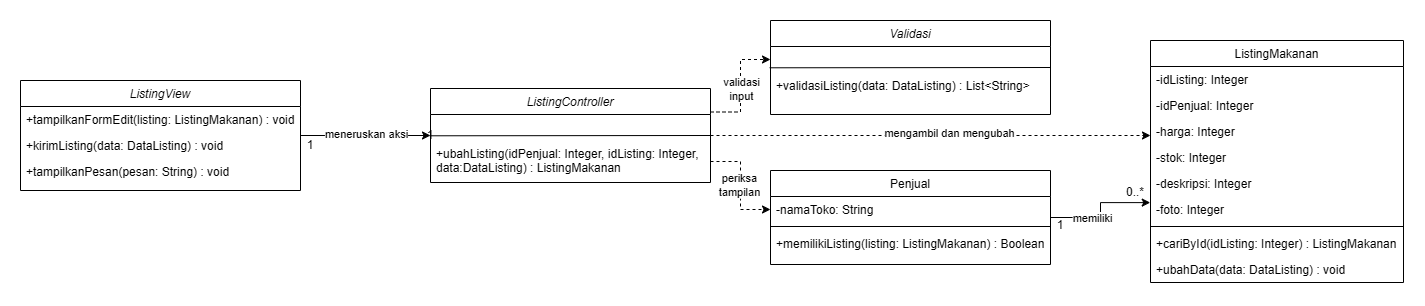

The diagram above was exported from draw.io. Its source (the exported page's mxGraphModel, read from the mxfile embedded in the PNG):
<mxGraphModel dx="1534" dy="970" grid="1" gridSize="10" guides="1" tooltips="1" connect="1" arrows="1" fold="1" page="1" pageScale="1" pageWidth="2000" pageHeight="2000" math="0" shadow="0">
  <root>
    <mxCell id="WIyWlLk6GJQsqaUBKTNV-0" />
    <mxCell id="WIyWlLk6GJQsqaUBKTNV-1" parent="WIyWlLk6GJQsqaUBKTNV-0" />
    <mxCell id="mcUzrtDYwuz424FqTY77-12" edge="1" parent="WIyWlLk6GJQsqaUBKTNV-1" source="mcUzrtDYwuz424FqTY77-0" style="edgeStyle=orthogonalEdgeStyle;rounded=0;orthogonalLoop=1;jettySize=auto;html=1;defaultLabelBackgroundColor=gap;" target="mcUzrtDYwuz424FqTY77-8" value="">
      <mxGeometry relative="1" as="geometry" />
    </mxCell>
    <mxCell id="mcUzrtDYwuz424FqTY77-55" connectable="0" parent="mcUzrtDYwuz424FqTY77-12" style="edgeLabel;html=1;align=center;verticalAlign=middle;resizable=0;points=[];defaultLabelBackgroundColor=gap;" value="meneruskan aksi" vertex="1">
      <mxGeometry relative="1" x="0.2714" y="-1" as="geometry">
        <mxPoint x="-18" y="-3" as="offset" />
      </mxGeometry>
    </mxCell>
    <mxCell id="mcUzrtDYwuz424FqTY77-0" parent="WIyWlLk6GJQsqaUBKTNV-1" style="swimlane;fontStyle=2;align=center;verticalAlign=top;childLayout=stackLayout;horizontal=1;startSize=26;horizontalStack=0;resizeParent=1;resizeLast=0;collapsible=1;marginBottom=0;rounded=0;shadow=0;strokeWidth=1;" value="ListingView" vertex="1">
      <mxGeometry height="110" width="280" x="70" y="600" as="geometry">
        <mxRectangle height="26" width="160" x="230" y="140" as="alternateBounds" />
      </mxGeometry>
    </mxCell>
    <mxCell id="mcUzrtDYwuz424FqTY77-1" parent="mcUzrtDYwuz424FqTY77-0" style="text;align=left;verticalAlign=top;spacingLeft=4;spacingRight=4;overflow=hidden;rotatable=0;points=[[0,0.5],[1,0.5]];portConstraint=eastwest;" value="+tampilkanFormEdit(listing: ListingMakanan) : void" vertex="1">
      <mxGeometry height="26" width="280" y="26" as="geometry" />
    </mxCell>
    <mxCell id="mcUzrtDYwuz424FqTY77-2" parent="mcUzrtDYwuz424FqTY77-0" style="text;align=left;verticalAlign=top;spacingLeft=4;spacingRight=4;overflow=hidden;rotatable=0;points=[[0,0.5],[1,0.5]];portConstraint=eastwest;rounded=0;shadow=0;html=0;" value="+kirimListing(data: DataListing) : void" vertex="1">
      <mxGeometry height="26" width="280" y="52" as="geometry" />
    </mxCell>
    <mxCell id="mcUzrtDYwuz424FqTY77-3" parent="mcUzrtDYwuz424FqTY77-0" style="text;align=left;verticalAlign=top;spacingLeft=4;spacingRight=4;overflow=hidden;rotatable=0;points=[[0,0.5],[1,0.5]];portConstraint=eastwest;rounded=0;shadow=0;html=0;" value="+tampilkanPesan(pesan: String) : void" vertex="1">
      <mxGeometry height="26" width="280" y="78" as="geometry" />
    </mxCell>
    <mxCell id="mcUzrtDYwuz424FqTY77-27" edge="1" parent="WIyWlLk6GJQsqaUBKTNV-1" source="mcUzrtDYwuz424FqTY77-8" style="edgeStyle=orthogonalEdgeStyle;rounded=0;orthogonalLoop=1;jettySize=auto;html=1;entryX=0;entryY=0.5;entryDx=0;entryDy=0;defaultLabelBackgroundColor=gap;exitX=1;exitY=0.25;exitDx=0;exitDy=0;dashed=1;" target="mcUzrtDYwuz424FqTY77-17">
      <mxGeometry relative="1" as="geometry" />
    </mxCell>
    <mxCell id="mcUzrtDYwuz424FqTY77-56" connectable="0" parent="mcUzrtDYwuz424FqTY77-27" style="edgeLabel;html=1;align=center;verticalAlign=middle;resizable=0;points=[];defaultLabelBackgroundColor=gap;" value="validasi&lt;br&gt;input" vertex="1">
      <mxGeometry relative="1" x="0.236" y="-3" as="geometry">
        <mxPoint x="-3" y="17" as="offset" />
      </mxGeometry>
    </mxCell>
    <mxCell id="mcUzrtDYwuz424FqTY77-47" edge="1" parent="WIyWlLk6GJQsqaUBKTNV-1" source="mcUzrtDYwuz424FqTY77-8" style="edgeStyle=orthogonalEdgeStyle;rounded=0;orthogonalLoop=1;jettySize=auto;html=1;defaultLabelBackgroundColor=gap;dashed=1;">
      <mxGeometry relative="1" as="geometry">
        <mxPoint x="1200" y="655" as="targetPoint" />
      </mxGeometry>
    </mxCell>
    <mxCell id="mcUzrtDYwuz424FqTY77-53" connectable="0" parent="mcUzrtDYwuz424FqTY77-47" style="edgeLabel;html=1;align=center;verticalAlign=middle;resizable=0;points=[];defaultLabelBackgroundColor=gap;" value="mengambil dan mengubah" vertex="1">
      <mxGeometry relative="1" x="0.0827" y="3" as="geometry">
        <mxPoint as="offset" />
      </mxGeometry>
    </mxCell>
    <mxCell id="mcUzrtDYwuz424FqTY77-8" parent="WIyWlLk6GJQsqaUBKTNV-1" style="swimlane;fontStyle=2;align=center;verticalAlign=top;childLayout=stackLayout;horizontal=1;startSize=26;horizontalStack=0;resizeParent=1;resizeLast=0;collapsible=1;marginBottom=0;rounded=0;shadow=0;strokeWidth=1;" value="ListingController" vertex="1">
      <mxGeometry height="94" width="280" x="480" y="608" as="geometry">
        <mxRectangle height="26" width="160" x="230" y="140" as="alternateBounds" />
      </mxGeometry>
    </mxCell>
    <mxCell id="mcUzrtDYwuz424FqTY77-9" parent="mcUzrtDYwuz424FqTY77-8" style="text;align=left;verticalAlign=top;spacingLeft=4;spacingRight=4;overflow=hidden;rotatable=0;points=[[0,0.5],[1,0.5]];portConstraint=eastwest;" value=" " vertex="1">
      <mxGeometry height="26" width="280" y="26" as="geometry" />
    </mxCell>
    <mxCell id="mcUzrtDYwuz424FqTY77-14" edge="1" parent="mcUzrtDYwuz424FqTY77-8" source="mcUzrtDYwuz424FqTY77-9" style="endArrow=none;html=1;rounded=0;defaultLabelBackgroundColor=gap;entryX=1;entryY=0.5;entryDx=0;entryDy=0;exitX=-0.003;exitY=0.819;exitDx=0;exitDy=0;exitPerimeter=0;" target="mcUzrtDYwuz424FqTY77-8" value="">
      <mxGeometry height="50" relative="1" width="50" as="geometry">
        <mxPoint y="50.11" as="sourcePoint" />
        <mxPoint x="470" y="50.00399999999989" as="targetPoint" />
      </mxGeometry>
    </mxCell>
    <mxCell id="mcUzrtDYwuz424FqTY77-10" parent="mcUzrtDYwuz424FqTY77-8" style="text;align=left;verticalAlign=top;spacingLeft=4;spacingRight=4;overflow=hidden;rotatable=0;points=[[0,0.5],[1,0.5]];portConstraint=eastwest;rounded=0;shadow=0;html=0;" value="+ubahListing(idPenjual: Integer, idListing: Integer,&#10;data:DataListing) : ListingMakanan" vertex="1">
      <mxGeometry height="42" width="280" y="52" as="geometry" />
    </mxCell>
    <mxCell id="mcUzrtDYwuz424FqTY77-16" parent="WIyWlLk6GJQsqaUBKTNV-1" style="swimlane;fontStyle=2;align=center;verticalAlign=top;childLayout=stackLayout;horizontal=1;startSize=26;horizontalStack=0;resizeParent=1;resizeLast=0;collapsible=1;marginBottom=0;rounded=0;shadow=0;strokeWidth=1;" value="Validasi" vertex="1">
      <mxGeometry height="94" width="280" x="820" y="540" as="geometry">
        <mxRectangle height="26" width="160" x="230" y="140" as="alternateBounds" />
      </mxGeometry>
    </mxCell>
    <mxCell id="mcUzrtDYwuz424FqTY77-17" parent="mcUzrtDYwuz424FqTY77-16" style="text;align=left;verticalAlign=top;spacingLeft=4;spacingRight=4;overflow=hidden;rotatable=0;points=[[0,0.5],[1,0.5]];portConstraint=eastwest;" value=" " vertex="1">
      <mxGeometry height="26" width="280" y="26" as="geometry" />
    </mxCell>
    <mxCell id="mcUzrtDYwuz424FqTY77-18" edge="1" parent="mcUzrtDYwuz424FqTY77-16" source="mcUzrtDYwuz424FqTY77-17" style="endArrow=none;html=1;rounded=0;defaultLabelBackgroundColor=gap;entryX=1;entryY=0.5;entryDx=0;entryDy=0;exitX=-0.003;exitY=0.819;exitDx=0;exitDy=0;exitPerimeter=0;" target="mcUzrtDYwuz424FqTY77-16" value="">
      <mxGeometry height="50" relative="1" width="50" as="geometry">
        <mxPoint y="50.11" as="sourcePoint" />
        <mxPoint x="470" y="50.00399999999989" as="targetPoint" />
      </mxGeometry>
    </mxCell>
    <mxCell id="mcUzrtDYwuz424FqTY77-19" parent="mcUzrtDYwuz424FqTY77-16" style="text;align=left;verticalAlign=top;spacingLeft=4;spacingRight=4;overflow=hidden;rotatable=0;points=[[0,0.5],[1,0.5]];portConstraint=eastwest;rounded=0;shadow=0;html=0;" value="+validasiListing(data: DataListing) : List&lt;String&gt;" vertex="1">
      <mxGeometry height="42" width="280" y="52" as="geometry" />
    </mxCell>
    <mxCell id="mcUzrtDYwuz424FqTY77-20" parent="WIyWlLk6GJQsqaUBKTNV-1" style="swimlane;fontStyle=0;align=center;verticalAlign=top;childLayout=stackLayout;horizontal=1;startSize=26;horizontalStack=0;resizeParent=1;resizeLast=0;collapsible=1;marginBottom=0;rounded=0;shadow=0;strokeWidth=1;" value="Penjual" vertex="1">
      <mxGeometry height="94" width="280" x="820" y="690" as="geometry">
        <mxRectangle height="26" width="160" x="130" y="380" as="alternateBounds" />
      </mxGeometry>
    </mxCell>
    <mxCell id="mcUzrtDYwuz424FqTY77-22" parent="mcUzrtDYwuz424FqTY77-20" style="text;align=left;verticalAlign=top;spacingLeft=4;spacingRight=4;overflow=hidden;rotatable=0;points=[[0,0.5],[1,0.5]];portConstraint=eastwest;rounded=0;shadow=0;html=0;" value="-namaToko: String" vertex="1">
      <mxGeometry height="26" width="280" y="26" as="geometry" />
    </mxCell>
    <mxCell id="mcUzrtDYwuz424FqTY77-23" parent="mcUzrtDYwuz424FqTY77-20" style="line;html=1;strokeWidth=1;align=left;verticalAlign=middle;spacingTop=-1;spacingLeft=3;spacingRight=3;rotatable=0;labelPosition=right;points=[];portConstraint=eastwest;" value="" vertex="1">
      <mxGeometry height="8" width="280" y="52" as="geometry" />
    </mxCell>
    <mxCell id="mcUzrtDYwuz424FqTY77-25" parent="mcUzrtDYwuz424FqTY77-20" style="text;align=left;verticalAlign=top;spacingLeft=4;spacingRight=4;overflow=hidden;rotatable=0;points=[[0,0.5],[1,0.5]];portConstraint=eastwest;" value="+memilikiListing(listing: ListingMakanan) : Boolean" vertex="1">
      <mxGeometry height="26" width="280" y="60" as="geometry" />
    </mxCell>
    <mxCell id="mcUzrtDYwuz424FqTY77-26" edge="1" parent="WIyWlLk6GJQsqaUBKTNV-1" source="mcUzrtDYwuz424FqTY77-10" style="edgeStyle=orthogonalEdgeStyle;rounded=0;orthogonalLoop=1;jettySize=auto;html=1;entryX=0;entryY=0.5;entryDx=0;entryDy=0;defaultLabelBackgroundColor=gap;dashed=1;" target="mcUzrtDYwuz424FqTY77-22">
      <mxGeometry relative="1" as="geometry" />
    </mxCell>
    <mxCell id="mcUzrtDYwuz424FqTY77-58" connectable="0" parent="mcUzrtDYwuz424FqTY77-26" style="edgeLabel;html=1;align=center;verticalAlign=middle;resizable=0;points=[];defaultLabelBackgroundColor=gap;" value="periksa&lt;br&gt;tampilan" vertex="1">
      <mxGeometry relative="1" x="-0.0226" y="-2" as="geometry">
        <mxPoint as="offset" />
      </mxGeometry>
    </mxCell>
    <mxCell id="mcUzrtDYwuz424FqTY77-34" parent="WIyWlLk6GJQsqaUBKTNV-1" style="swimlane;fontStyle=0;align=center;verticalAlign=top;childLayout=stackLayout;horizontal=1;startSize=26;horizontalStack=0;resizeParent=1;resizeLast=0;collapsible=1;marginBottom=0;rounded=0;shadow=0;strokeWidth=1;" value="ListingMakanan" vertex="1">
      <mxGeometry height="242" width="253" x="1200" y="560" as="geometry">
        <mxRectangle height="26" width="160" x="550" y="140" as="alternateBounds" />
      </mxGeometry>
    </mxCell>
    <mxCell id="mcUzrtDYwuz424FqTY77-35" parent="mcUzrtDYwuz424FqTY77-34" style="text;align=left;verticalAlign=top;spacingLeft=4;spacingRight=4;overflow=hidden;rotatable=0;points=[[0,0.5],[1,0.5]];portConstraint=eastwest;" value="-idListing: Integer" vertex="1">
      <mxGeometry height="26" width="253" y="26" as="geometry" />
    </mxCell>
    <mxCell id="mcUzrtDYwuz424FqTY77-36" parent="mcUzrtDYwuz424FqTY77-34" style="text;align=left;verticalAlign=top;spacingLeft=4;spacingRight=4;overflow=hidden;rotatable=0;points=[[0,0.5],[1,0.5]];portConstraint=eastwest;rounded=0;shadow=0;html=0;" value="-idPenjual: Integer" vertex="1">
      <mxGeometry height="26" width="253" y="52" as="geometry" />
    </mxCell>
    <mxCell id="mcUzrtDYwuz424FqTY77-37" parent="mcUzrtDYwuz424FqTY77-34" style="text;align=left;verticalAlign=top;spacingLeft=4;spacingRight=4;overflow=hidden;rotatable=0;points=[[0,0.5],[1,0.5]];portConstraint=eastwest;rounded=0;shadow=0;html=0;" value="-harga: Integer" vertex="1">
      <mxGeometry height="26" width="253" y="78" as="geometry" />
    </mxCell>
    <mxCell id="mcUzrtDYwuz424FqTY77-38" parent="mcUzrtDYwuz424FqTY77-34" style="text;align=left;verticalAlign=top;spacingLeft=4;spacingRight=4;overflow=hidden;rotatable=0;points=[[0,0.5],[1,0.5]];portConstraint=eastwest;rounded=0;shadow=0;html=0;" value="-stok: Integer" vertex="1">
      <mxGeometry height="26" width="253" y="104" as="geometry" />
    </mxCell>
    <mxCell id="mcUzrtDYwuz424FqTY77-39" parent="mcUzrtDYwuz424FqTY77-34" style="text;align=left;verticalAlign=top;spacingLeft=4;spacingRight=4;overflow=hidden;rotatable=0;points=[[0,0.5],[1,0.5]];portConstraint=eastwest;rounded=0;shadow=0;html=0;" value="-deskripsi: Integer" vertex="1">
      <mxGeometry height="26" width="253" y="130" as="geometry" />
    </mxCell>
    <mxCell id="mcUzrtDYwuz424FqTY77-41" parent="mcUzrtDYwuz424FqTY77-34" style="text;align=left;verticalAlign=top;spacingLeft=4;spacingRight=4;overflow=hidden;rotatable=0;points=[[0,0.5],[1,0.5]];portConstraint=eastwest;" value="-foto: Integer" vertex="1">
      <mxGeometry height="26" width="253" y="156" as="geometry" />
    </mxCell>
    <mxCell id="mcUzrtDYwuz424FqTY77-40" parent="mcUzrtDYwuz424FqTY77-34" style="line;html=1;strokeWidth=1;align=left;verticalAlign=middle;spacingTop=-1;spacingLeft=3;spacingRight=3;rotatable=0;labelPosition=right;points=[];portConstraint=eastwest;" value="" vertex="1">
      <mxGeometry height="8" width="253" y="182" as="geometry" />
    </mxCell>
    <mxCell id="mcUzrtDYwuz424FqTY77-42" parent="mcUzrtDYwuz424FqTY77-34" style="text;align=left;verticalAlign=top;spacingLeft=4;spacingRight=4;overflow=hidden;rotatable=0;points=[[0,0.5],[1,0.5]];portConstraint=eastwest;" value="+cariById(idListing: Integer) : ListingMakanan" vertex="1">
      <mxGeometry height="26" width="253" y="190" as="geometry" />
    </mxCell>
    <mxCell id="mcUzrtDYwuz424FqTY77-45" parent="mcUzrtDYwuz424FqTY77-34" style="text;align=left;verticalAlign=top;spacingLeft=4;spacingRight=4;overflow=hidden;rotatable=0;points=[[0,0.5],[1,0.5]];portConstraint=eastwest;rounded=0;shadow=0;html=0;" value="+ubahData(data: DataListing) : void" vertex="1">
      <mxGeometry height="26" width="253" y="216" as="geometry" />
    </mxCell>
    <mxCell id="mcUzrtDYwuz424FqTY77-48" edge="1" parent="WIyWlLk6GJQsqaUBKTNV-1" source="mcUzrtDYwuz424FqTY77-20" style="edgeStyle=orthogonalEdgeStyle;rounded=0;orthogonalLoop=1;jettySize=auto;html=1;defaultLabelBackgroundColor=gap;entryX=-0.001;entryY=0.235;entryDx=0;entryDy=0;entryPerimeter=0;" target="mcUzrtDYwuz424FqTY77-41">
      <mxGeometry relative="1" as="geometry">
        <mxPoint x="1190" y="730" as="targetPoint" />
      </mxGeometry>
    </mxCell>
    <mxCell id="mcUzrtDYwuz424FqTY77-54" connectable="0" parent="mcUzrtDYwuz424FqTY77-48" style="edgeLabel;html=1;align=center;verticalAlign=middle;resizable=0;points=[];defaultLabelBackgroundColor=gap;" value="memiliki" vertex="1">
      <mxGeometry relative="1" x="-0.2852" y="-2" as="geometry">
        <mxPoint y="-2" as="offset" />
      </mxGeometry>
    </mxCell>
    <mxCell id="mcUzrtDYwuz424FqTY77-67" parent="WIyWlLk6GJQsqaUBKTNV-1" style="text;html=1;whiteSpace=wrap;strokeColor=none;fillColor=none;align=center;verticalAlign=middle;rounded=0;" value="1" vertex="1">
      <mxGeometry height="30" width="60" x="330" y="650" as="geometry" />
    </mxCell>
    <mxCell id="mcUzrtDYwuz424FqTY77-68" parent="WIyWlLk6GJQsqaUBKTNV-1" style="text;html=1;whiteSpace=wrap;strokeColor=none;fillColor=none;align=center;verticalAlign=middle;rounded=0;" value="1" vertex="1">
      <mxGeometry height="30" width="60" x="1080" y="730" as="geometry" />
    </mxCell>
    <mxCell id="mcUzrtDYwuz424FqTY77-69" parent="WIyWlLk6GJQsqaUBKTNV-1" style="text;html=1;whiteSpace=wrap;strokeColor=none;fillColor=none;align=center;verticalAlign=middle;rounded=0;" value="1" vertex="1">
      <mxGeometry height="30" width="60" x="450" y="640" as="geometry" />
    </mxCell>
    <mxCell id="mcUzrtDYwuz424FqTY77-70" parent="WIyWlLk6GJQsqaUBKTNV-1" style="text;html=1;whiteSpace=wrap;strokeColor=none;fillColor=none;align=center;verticalAlign=middle;rounded=0;" value="0..*" vertex="1">
      <mxGeometry height="30" width="60" x="1155" y="697" as="geometry" />
    </mxCell>
  </root>
</mxGraphModel>